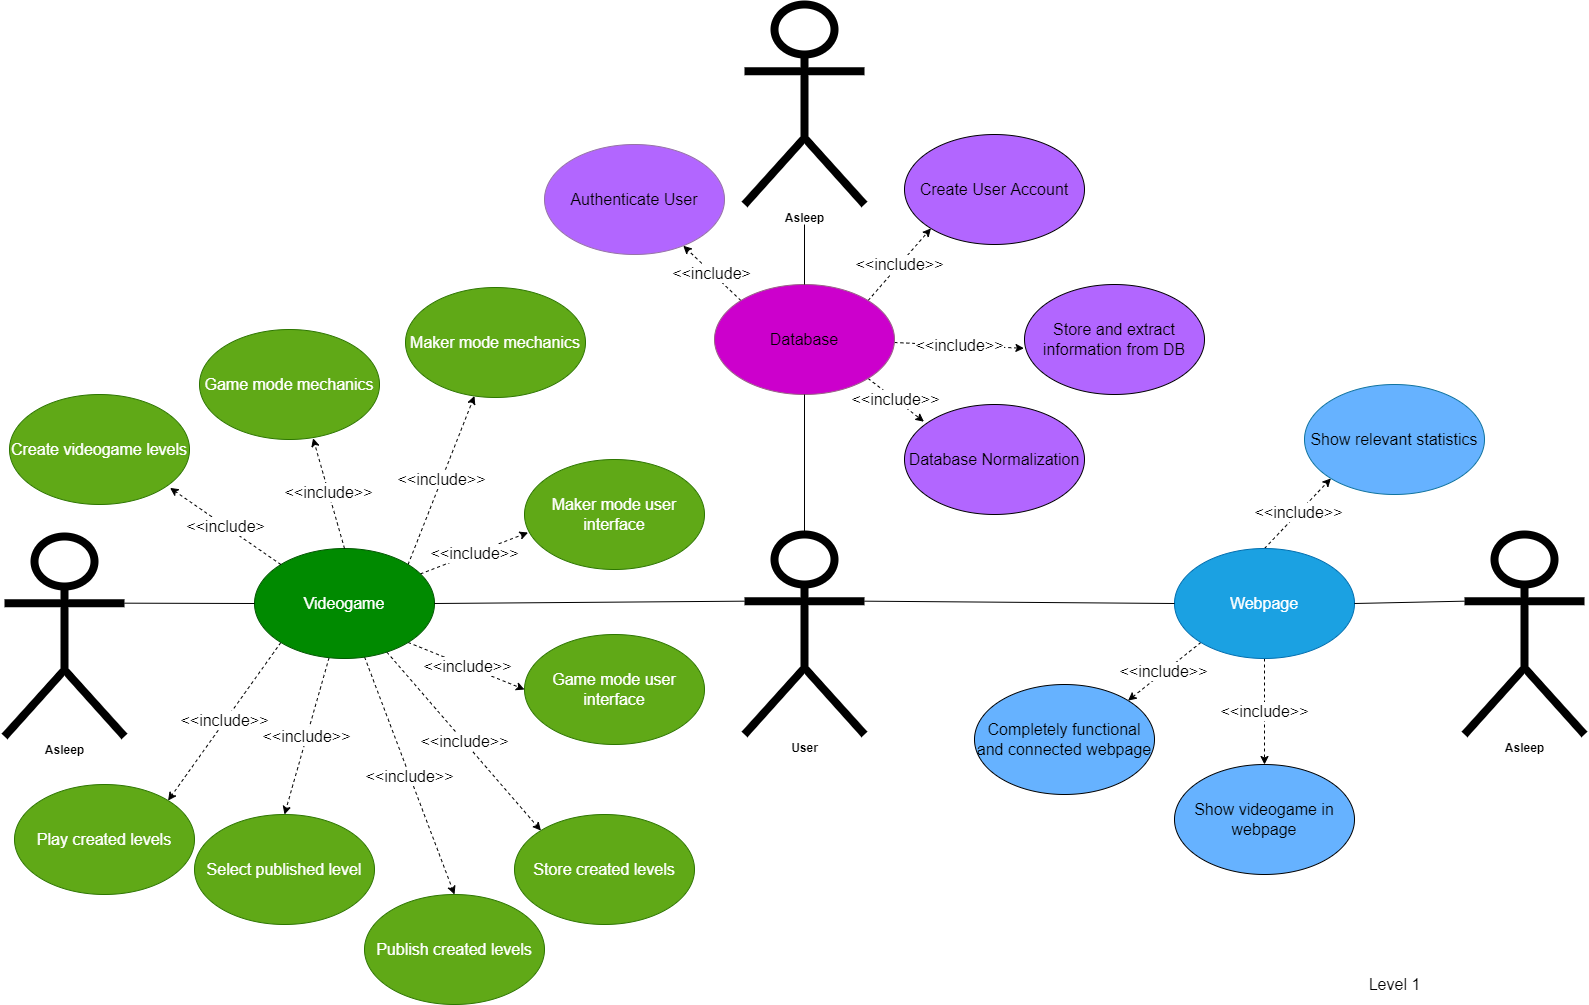

The diagram above was exported from draw.io. Its source (the exported page's mxGraphModel, read from the mxfile embedded in the PNG):
<mxGraphModel dx="1491" dy="855" grid="0" gridSize="10" guides="1" tooltips="1" connect="1" arrows="1" fold="1" page="1" pageScale="1" pageWidth="1700" pageHeight="1100" background="#ffffff" math="0" shadow="0">
  <root>
    <mxCell id="0" />
    <mxCell id="1" parent="0" />
    <mxCell id="2" value="&lt;b&gt;&lt;font color=&quot;#000000&quot;&gt;User&lt;/font&gt;&lt;/b&gt;" style="shape=umlActor;html=1;verticalLabelPosition=bottom;verticalAlign=top;align=center;strokeWidth=8;strokeColor=#000000;fillColor=#FFFFFF;" parent="1" vertex="1">
      <mxGeometry x="820" y="570" width="120" height="200" as="geometry" />
    </mxCell>
    <mxCell id="3" value="&lt;font color=&quot;#000000&quot;&gt;&lt;b&gt;Asleep&lt;/b&gt;&lt;/font&gt;" style="shape=umlActor;html=1;verticalLabelPosition=bottom;verticalAlign=top;align=center;strokeWidth=8;strokeColor=#000000;fillColor=#FFFFFF;" parent="1" vertex="1">
      <mxGeometry x="80" y="572" width="120" height="200" as="geometry" />
    </mxCell>
    <mxCell id="54" value="&lt;font color=&quot;#000000&quot; style=&quot;background-color: rgb(255 , 255 , 255)&quot;&gt;&amp;lt;&amp;lt;include&amp;gt;&lt;/font&gt;" style="edgeStyle=none;html=1;exitX=0;exitY=0;exitDx=0;exitDy=0;dashed=1;fontSize=16;strokeColor=#000000;" edge="1" parent="1" source="5" target="50">
      <mxGeometry relative="1" as="geometry" />
    </mxCell>
    <mxCell id="55" value="&lt;font color=&quot;#000000&quot; style=&quot;background-color: rgb(255 , 255 , 255)&quot;&gt;&amp;lt;&amp;lt;include&amp;gt;&amp;gt;&lt;/font&gt;" style="edgeStyle=none;html=1;exitX=1;exitY=0;exitDx=0;exitDy=0;entryX=0;entryY=1;entryDx=0;entryDy=0;dashed=1;fontSize=16;strokeColor=#000000;" edge="1" parent="1" source="5" target="51">
      <mxGeometry relative="1" as="geometry" />
    </mxCell>
    <mxCell id="56" value="&lt;font color=&quot;#000000&quot; style=&quot;background-color: rgb(255 , 255 , 255)&quot;&gt;&amp;lt;&amp;lt;include&amp;gt;&amp;gt;&lt;/font&gt;" style="edgeStyle=none;html=1;entryX=-0.003;entryY=0.58;entryDx=0;entryDy=0;entryPerimeter=0;dashed=1;fontSize=16;strokeColor=#000000;" edge="1" parent="1" source="5" target="52">
      <mxGeometry relative="1" as="geometry" />
    </mxCell>
    <mxCell id="57" value="&lt;font color=&quot;#000000&quot; style=&quot;background-color: rgb(255 , 255 , 255)&quot;&gt;&amp;lt;&amp;lt;include&amp;gt;&amp;gt;&lt;/font&gt;" style="edgeStyle=none;html=1;exitX=1;exitY=1;exitDx=0;exitDy=0;entryX=0.108;entryY=0.156;entryDx=0;entryDy=0;entryPerimeter=0;dashed=1;fontSize=16;strokeColor=#000000;" edge="1" parent="1" source="5" target="53">
      <mxGeometry relative="1" as="geometry" />
    </mxCell>
    <mxCell id="5" value="&lt;font&gt;&lt;font style=&quot;font-size: 16px&quot;&gt;Database&lt;/font&gt;&lt;br&gt;&lt;/font&gt;" style="ellipse;whiteSpace=wrap;html=1;fillColor=#CC00CC;gradientColor=#CC00CC;strokeColor=#996185;" parent="1" vertex="1">
      <mxGeometry x="790" y="320" width="180" height="110" as="geometry" />
    </mxCell>
    <mxCell id="61" value="&lt;font color=&quot;#000000&quot; style=&quot;background-color: rgb(255 , 255 , 255)&quot;&gt;&amp;lt;&amp;lt;include&amp;gt;&amp;gt;&lt;/font&gt;" style="edgeStyle=none;html=1;exitX=0;exitY=1;exitDx=0;exitDy=0;entryX=1;entryY=0;entryDx=0;entryDy=0;dashed=1;fontSize=16;strokeColor=#000000;" edge="1" parent="1" source="6" target="58">
      <mxGeometry relative="1" as="geometry" />
    </mxCell>
    <mxCell id="62" value="&lt;font color=&quot;#000000&quot; style=&quot;background-color: rgb(255 , 255 , 255)&quot;&gt;&amp;lt;&amp;lt;include&amp;gt;&amp;gt;&lt;/font&gt;" style="edgeStyle=none;html=1;entryX=0.5;entryY=0;entryDx=0;entryDy=0;dashed=1;fontSize=16;strokeColor=#000000;" edge="1" parent="1" source="6" target="59">
      <mxGeometry relative="1" as="geometry" />
    </mxCell>
    <mxCell id="63" value="&lt;font color=&quot;#000000&quot; style=&quot;background-color: rgb(255 , 255 , 255)&quot;&gt;&amp;lt;&amp;lt;include&amp;gt;&amp;gt;&lt;/font&gt;" style="edgeStyle=none;html=1;exitX=0.5;exitY=0;exitDx=0;exitDy=0;entryX=0;entryY=1;entryDx=0;entryDy=0;dashed=1;fontSize=16;strokeColor=#000000;" edge="1" parent="1" source="6" target="60">
      <mxGeometry relative="1" as="geometry" />
    </mxCell>
    <mxCell id="6" value="&lt;font style=&quot;font-size: 16px&quot;&gt;Webpage&lt;/font&gt;" style="ellipse;whiteSpace=wrap;html=1;fillColor=#1ba1e2;strokeColor=#006EAF;fontColor=#ffffff;" parent="1" vertex="1">
      <mxGeometry x="1250" y="584" width="180" height="110" as="geometry" />
    </mxCell>
    <mxCell id="42" value="&lt;font color=&quot;#000000&quot; style=&quot;background-color: rgb(255 , 255 , 255)&quot;&gt;&amp;lt;&amp;lt;include&amp;gt;&amp;gt;&lt;/font&gt;" style="edgeStyle=none;html=1;exitX=1;exitY=0;exitDx=0;exitDy=0;dashed=1;fontSize=16;strokeColor=#000000;" edge="1" parent="1" source="7" target="31">
      <mxGeometry relative="1" as="geometry" />
    </mxCell>
    <mxCell id="43" value="&lt;font color=&quot;#000000&quot; style=&quot;background-color: rgb(255 , 255 , 255)&quot;&gt;&amp;lt;&amp;lt;include&amp;gt;&amp;gt;&lt;/font&gt;" style="edgeStyle=none;html=1;entryX=0.02;entryY=0.664;entryDx=0;entryDy=0;entryPerimeter=0;dashed=1;fontSize=16;strokeColor=#000000;" edge="1" parent="1" source="7" target="33">
      <mxGeometry relative="1" as="geometry" />
    </mxCell>
    <mxCell id="44" value="&lt;font color=&quot;#000000&quot; style=&quot;background-color: rgb(255 , 255 , 255)&quot;&gt;&amp;lt;&amp;lt;include&amp;gt;&amp;gt;&lt;/font&gt;" style="edgeStyle=none;html=1;exitX=1;exitY=1;exitDx=0;exitDy=0;entryX=0;entryY=0.5;entryDx=0;entryDy=0;dashed=1;fontSize=16;strokeColor=#000000;" edge="1" parent="1" source="7" target="34">
      <mxGeometry relative="1" as="geometry" />
    </mxCell>
    <mxCell id="45" value="&lt;font color=&quot;#000000&quot; style=&quot;background-color: rgb(255 , 255 , 255)&quot;&gt;&amp;lt;&amp;lt;include&amp;gt;&amp;gt;&lt;/font&gt;" style="edgeStyle=none;html=1;entryX=0;entryY=0;entryDx=0;entryDy=0;dashed=1;fontSize=16;strokeColor=#000000;" edge="1" parent="1" source="7" target="35">
      <mxGeometry relative="1" as="geometry" />
    </mxCell>
    <mxCell id="46" value="&lt;font color=&quot;#000000&quot; style=&quot;background-color: rgb(255 , 255 , 255)&quot;&gt;&amp;lt;&amp;lt;include&amp;gt;&amp;gt;&lt;/font&gt;" style="edgeStyle=none;html=1;entryX=0.5;entryY=0;entryDx=0;entryDy=0;dashed=1;fontSize=16;strokeColor=#000000;" edge="1" parent="1" source="7" target="36">
      <mxGeometry relative="1" as="geometry" />
    </mxCell>
    <mxCell id="47" value="&lt;font color=&quot;#000000&quot; style=&quot;background-color: rgb(255 , 255 , 255)&quot;&gt;&amp;lt;&amp;lt;include&amp;gt;&amp;gt;&lt;/font&gt;" style="edgeStyle=none;html=1;entryX=0.5;entryY=0;entryDx=0;entryDy=0;dashed=1;fontSize=16;strokeColor=#000000;" edge="1" parent="1" source="7" target="37">
      <mxGeometry relative="1" as="geometry" />
    </mxCell>
    <mxCell id="48" value="&lt;font color=&quot;#000000&quot; style=&quot;background-color: rgb(255 , 255 , 255)&quot;&gt;&amp;lt;&amp;lt;include&amp;gt;&amp;gt;&lt;/font&gt;" style="edgeStyle=none;html=1;exitX=0;exitY=1;exitDx=0;exitDy=0;entryX=1;entryY=0;entryDx=0;entryDy=0;dashed=1;fontSize=16;strokeColor=#000000;" edge="1" parent="1" source="7" target="38">
      <mxGeometry relative="1" as="geometry" />
    </mxCell>
    <mxCell id="7" value="&lt;font style=&quot;font-size: 16px&quot;&gt;Videogame&lt;/font&gt;" style="ellipse;whiteSpace=wrap;html=1;fillColor=#008a00;fontColor=#ffffff;strokeColor=#005700;" parent="1" vertex="1">
      <mxGeometry x="330" y="584" width="180" height="110" as="geometry" />
    </mxCell>
    <mxCell id="15" value="&lt;font style=&quot;font-size: 16px&quot;&gt;&lt;font color=&quot;#000000&quot;&gt;Level 1&lt;/font&gt;&lt;br&gt;&lt;/font&gt;" style="text;html=1;align=center;verticalAlign=middle;resizable=0;points=[];autosize=1;strokeColor=none;fillColor=none;fontSize=14;" parent="1" vertex="1">
      <mxGeometry x="1435" y="1010" width="70" height="20" as="geometry" />
    </mxCell>
    <mxCell id="18" value="&lt;font color=&quot;#000000&quot;&gt;&lt;b&gt;Asleep&lt;/b&gt;&lt;/font&gt;" style="shape=umlActor;html=1;verticalLabelPosition=bottom;verticalAlign=top;align=center;strokeWidth=8;strokeColor=#000000;fillColor=#FFFFFF;" parent="1" vertex="1">
      <mxGeometry x="820" y="40" width="120" height="200" as="geometry" />
    </mxCell>
    <mxCell id="19" value="&lt;b&gt;&lt;font color=&quot;#000000&quot;&gt;Asleep&lt;/font&gt;&lt;/b&gt;" style="shape=umlActor;html=1;verticalLabelPosition=bottom;verticalAlign=top;align=center;strokeWidth=8;strokeColor=#000000;fillColor=#FFFFFF;" parent="1" vertex="1">
      <mxGeometry x="1540" y="570" width="120" height="200" as="geometry" />
    </mxCell>
    <mxCell id="21" value="" style="endArrow=none;html=1;entryX=0.5;entryY=1;entryDx=0;entryDy=0;exitX=0.5;exitY=0;exitDx=0;exitDy=0;exitPerimeter=0;strokeColor=#000000;" edge="1" parent="1" source="2" target="5">
      <mxGeometry width="50" height="50" relative="1" as="geometry">
        <mxPoint x="790" y="500" as="sourcePoint" />
        <mxPoint x="840" y="450" as="targetPoint" />
      </mxGeometry>
    </mxCell>
    <mxCell id="23" value="" style="endArrow=none;html=1;exitX=1;exitY=0.5;exitDx=0;exitDy=0;entryX=0;entryY=0.3333333333333333;entryDx=0;entryDy=0;entryPerimeter=0;strokeColor=#000000;" edge="1" parent="1" source="7" target="2">
      <mxGeometry width="50" height="50" relative="1" as="geometry">
        <mxPoint x="790" y="500" as="sourcePoint" />
        <mxPoint x="840" y="450" as="targetPoint" />
      </mxGeometry>
    </mxCell>
    <mxCell id="24" value="" style="endArrow=none;html=1;exitX=1;exitY=0.3333333333333333;exitDx=0;exitDy=0;exitPerimeter=0;entryX=0;entryY=0.5;entryDx=0;entryDy=0;strokeColor=#000000;" edge="1" parent="1" source="2" target="6">
      <mxGeometry width="50" height="50" relative="1" as="geometry">
        <mxPoint x="790" y="500" as="sourcePoint" />
        <mxPoint x="840" y="450" as="targetPoint" />
      </mxGeometry>
    </mxCell>
    <mxCell id="26" value="" style="endArrow=none;html=1;exitX=1;exitY=0.3333333333333333;exitDx=0;exitDy=0;exitPerimeter=0;entryX=0;entryY=0.5;entryDx=0;entryDy=0;strokeColor=#000000;" edge="1" parent="1" source="3" target="7">
      <mxGeometry width="50" height="50" relative="1" as="geometry">
        <mxPoint x="710" y="670" as="sourcePoint" />
        <mxPoint x="760" y="620" as="targetPoint" />
      </mxGeometry>
    </mxCell>
    <mxCell id="27" value="" style="endArrow=none;html=1;exitX=1;exitY=0.5;exitDx=0;exitDy=0;entryX=0;entryY=0.3333333333333333;entryDx=0;entryDy=0;entryPerimeter=0;strokeColor=#000000;" edge="1" parent="1" source="6" target="19">
      <mxGeometry width="50" height="50" relative="1" as="geometry">
        <mxPoint x="1460" y="640" as="sourcePoint" />
        <mxPoint x="1570" y="640" as="targetPoint" />
      </mxGeometry>
    </mxCell>
    <mxCell id="28" value="" style="endArrow=none;html=1;exitX=0.5;exitY=0;exitDx=0;exitDy=0;strokeColor=#000000;" edge="1" parent="1" source="5">
      <mxGeometry width="50" height="50" relative="1" as="geometry">
        <mxPoint x="800" y="290" as="sourcePoint" />
        <mxPoint x="880" y="260" as="targetPoint" />
      </mxGeometry>
    </mxCell>
    <mxCell id="30" value="&lt;font style=&quot;font-size: 16px&quot;&gt;Create videogame levels&lt;/font&gt;" style="ellipse;whiteSpace=wrap;html=1;fillColor=#60a917;fontColor=#ffffff;strokeColor=#2D7600;" vertex="1" parent="1">
      <mxGeometry x="85" y="430" width="180" height="110" as="geometry" />
    </mxCell>
    <mxCell id="31" value="&lt;font style=&quot;font-size: 16px&quot;&gt;Maker mode mechanics&lt;/font&gt;" style="ellipse;whiteSpace=wrap;html=1;fillColor=#60a917;fontColor=#ffffff;strokeColor=#2D7600;" vertex="1" parent="1">
      <mxGeometry x="481" y="323" width="180" height="110" as="geometry" />
    </mxCell>
    <mxCell id="32" value="&lt;font style=&quot;font-size: 16px&quot;&gt;Game mode mechanics&lt;/font&gt;" style="ellipse;whiteSpace=wrap;html=1;fillColor=#60a917;fontColor=#ffffff;strokeColor=#2D7600;" vertex="1" parent="1">
      <mxGeometry x="275" y="365" width="180" height="110" as="geometry" />
    </mxCell>
    <mxCell id="33" value="&lt;span style=&quot;font-size: 16px&quot;&gt;Maker mode user interface&lt;/span&gt;" style="ellipse;whiteSpace=wrap;html=1;fillColor=#60a917;fontColor=#ffffff;strokeColor=#2D7600;" vertex="1" parent="1">
      <mxGeometry x="600" y="495" width="180" height="110" as="geometry" />
    </mxCell>
    <mxCell id="34" value="&lt;span style=&quot;font-size: 16px&quot;&gt;Game mode user interface&lt;/span&gt;" style="ellipse;whiteSpace=wrap;html=1;fillColor=#60a917;fontColor=#ffffff;strokeColor=#2D7600;" vertex="1" parent="1">
      <mxGeometry x="600" y="670" width="180" height="110" as="geometry" />
    </mxCell>
    <mxCell id="35" value="&lt;span style=&quot;font-size: 16px&quot;&gt;Store created levels&lt;/span&gt;" style="ellipse;whiteSpace=wrap;html=1;fillColor=#60a917;fontColor=#ffffff;strokeColor=#2D7600;" vertex="1" parent="1">
      <mxGeometry x="590" y="850" width="180" height="110" as="geometry" />
    </mxCell>
    <mxCell id="36" value="&lt;span style=&quot;font-size: 16px&quot;&gt;Publish created levels&lt;/span&gt;" style="ellipse;whiteSpace=wrap;html=1;fillColor=#60a917;fontColor=#ffffff;strokeColor=#2D7600;" vertex="1" parent="1">
      <mxGeometry x="440" y="930" width="180" height="110" as="geometry" />
    </mxCell>
    <mxCell id="37" value="&lt;span style=&quot;font-size: 16px&quot;&gt;Select published level&lt;/span&gt;" style="ellipse;whiteSpace=wrap;html=1;fillColor=#60a917;fontColor=#ffffff;strokeColor=#2D7600;" vertex="1" parent="1">
      <mxGeometry x="270" y="850" width="180" height="110" as="geometry" />
    </mxCell>
    <mxCell id="38" value="&lt;span style=&quot;font-size: 16px&quot;&gt;Play created levels&lt;/span&gt;" style="ellipse;whiteSpace=wrap;html=1;fillColor=#60a917;fontColor=#ffffff;strokeColor=#2D7600;" vertex="1" parent="1">
      <mxGeometry x="90" y="820" width="180" height="110" as="geometry" />
    </mxCell>
    <mxCell id="40" value="&lt;font color=&quot;#000000&quot; style=&quot;background-color: rgb(255 , 255 , 255)&quot;&gt;&amp;lt;&amp;lt;include&amp;gt;&amp;gt;&lt;/font&gt;" style="endArrow=classic;html=1;fontSize=16;dashed=1;entryX=0.631;entryY=0.989;entryDx=0;entryDy=0;exitX=0.5;exitY=0;exitDx=0;exitDy=0;entryPerimeter=0;strokeColor=#000000;" edge="1" parent="1" source="7" target="32">
      <mxGeometry width="50" height="50" relative="1" as="geometry">
        <mxPoint x="820" y="670" as="sourcePoint" />
        <mxPoint x="870" y="620" as="targetPoint" />
      </mxGeometry>
    </mxCell>
    <mxCell id="41" value="&lt;font color=&quot;#000000&quot; style=&quot;background-color: rgb(255 , 255 , 255)&quot;&gt;&amp;lt;&amp;lt;include&amp;gt;&lt;/font&gt;" style="endArrow=classic;html=1;fontSize=16;dashed=1;entryX=0.892;entryY=0.849;entryDx=0;entryDy=0;exitX=0;exitY=0;exitDx=0;exitDy=0;entryPerimeter=0;strokeColor=#000000;" edge="1" parent="1" source="7" target="30">
      <mxGeometry width="50" height="50" relative="1" as="geometry">
        <mxPoint x="430" y="593.9999999999999" as="sourcePoint" />
        <mxPoint x="410" y="459.9999999999999" as="targetPoint" />
      </mxGeometry>
    </mxCell>
    <mxCell id="50" value="&lt;span style=&quot;font-size: 16px&quot;&gt;Authenticate User&lt;/span&gt;" style="ellipse;whiteSpace=wrap;html=1;fillColor=#B266FF;strokeColor=#9673a6;" vertex="1" parent="1">
      <mxGeometry x="620" y="180" width="180" height="110" as="geometry" />
    </mxCell>
    <mxCell id="51" value="&lt;span style=&quot;font-size: 16px&quot;&gt;Create User Account&lt;/span&gt;" style="ellipse;whiteSpace=wrap;html=1;fillColor=#B266FF;" vertex="1" parent="1">
      <mxGeometry x="980" y="170" width="180" height="110" as="geometry" />
    </mxCell>
    <mxCell id="52" value="&lt;span style=&quot;font-size: 16px&quot;&gt;Store and extract information from DB&lt;/span&gt;" style="ellipse;whiteSpace=wrap;html=1;fillColor=#B266FF;" vertex="1" parent="1">
      <mxGeometry x="1100" y="320" width="180" height="110" as="geometry" />
    </mxCell>
    <mxCell id="53" value="&lt;span style=&quot;font-size: 16px&quot;&gt;Database Normalization&lt;/span&gt;" style="ellipse;whiteSpace=wrap;html=1;fillColor=#B266FF;" vertex="1" parent="1">
      <mxGeometry x="980" y="440" width="180" height="110" as="geometry" />
    </mxCell>
    <mxCell id="58" value="&lt;span style=&quot;font-size: 16px&quot;&gt;Completely functional and connected webpage&lt;/span&gt;" style="ellipse;whiteSpace=wrap;html=1;fillColor=#66B2FF;" vertex="1" parent="1">
      <mxGeometry x="1050" y="720" width="180" height="110" as="geometry" />
    </mxCell>
    <mxCell id="59" value="&lt;span style=&quot;font-size: 16px&quot;&gt;Show videogame in webpage&lt;/span&gt;" style="ellipse;whiteSpace=wrap;html=1;fillColor=#66B2FF;" vertex="1" parent="1">
      <mxGeometry x="1250" y="800" width="180" height="110" as="geometry" />
    </mxCell>
    <mxCell id="60" value="&lt;span style=&quot;font-size: 16px&quot;&gt;Show relevant statistics&lt;/span&gt;" style="ellipse;whiteSpace=wrap;html=1;fillColor=#66B2FF;strokeColor=#10739e;" vertex="1" parent="1">
      <mxGeometry x="1380" y="420" width="180" height="110" as="geometry" />
    </mxCell>
  </root>
</mxGraphModel>